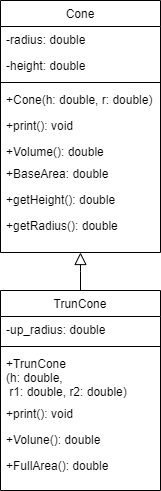

The diagram above was exported from draw.io. Its source (the exported page's mxGraphModel, read from the mxfile embedded in the PNG):
<mxGraphModel dx="533" dy="817" grid="1" gridSize="10" guides="1" tooltips="1" connect="1" arrows="1" fold="1" page="1" pageScale="1" pageWidth="827" pageHeight="1169" math="0" shadow="0">
  <root>
    <mxCell id="WIyWlLk6GJQsqaUBKTNV-0" />
    <mxCell id="WIyWlLk6GJQsqaUBKTNV-1" parent="WIyWlLk6GJQsqaUBKTNV-0" />
    <mxCell id="zkfFHV4jXpPFQw0GAbJ--0" value="Cone" style="swimlane;fontStyle=0;align=center;verticalAlign=top;childLayout=stackLayout;horizontal=1;startSize=26;horizontalStack=0;resizeParent=1;resizeLast=0;collapsible=1;marginBottom=0;rounded=0;shadow=0;strokeWidth=1;" parent="WIyWlLk6GJQsqaUBKTNV-1" vertex="1">
      <mxGeometry x="220" y="120" width="160" height="252" as="geometry">
        <mxRectangle x="230" y="140" width="160" height="26" as="alternateBounds" />
      </mxGeometry>
    </mxCell>
    <mxCell id="zkfFHV4jXpPFQw0GAbJ--2" value="-radius: double" style="text;align=left;verticalAlign=top;spacingLeft=4;spacingRight=4;overflow=hidden;rotatable=0;points=[[0,0.5],[1,0.5]];portConstraint=eastwest;rounded=0;shadow=0;html=0;" parent="zkfFHV4jXpPFQw0GAbJ--0" vertex="1">
      <mxGeometry y="26" width="160" height="26" as="geometry" />
    </mxCell>
    <mxCell id="zkfFHV4jXpPFQw0GAbJ--3" value="-height: double" style="text;align=left;verticalAlign=top;spacingLeft=4;spacingRight=4;overflow=hidden;rotatable=0;points=[[0,0.5],[1,0.5]];portConstraint=eastwest;rounded=0;shadow=0;html=0;" parent="zkfFHV4jXpPFQw0GAbJ--0" vertex="1">
      <mxGeometry y="52" width="160" height="26" as="geometry" />
    </mxCell>
    <mxCell id="zkfFHV4jXpPFQw0GAbJ--4" value="" style="line;html=1;strokeWidth=1;align=left;verticalAlign=middle;spacingTop=-1;spacingLeft=3;spacingRight=3;rotatable=0;labelPosition=right;points=[];portConstraint=eastwest;" parent="zkfFHV4jXpPFQw0GAbJ--0" vertex="1">
      <mxGeometry y="78" width="160" height="8" as="geometry" />
    </mxCell>
    <mxCell id="pr2lP3CyDNsr4Xvoj66L-2" value="+Cone(h: double, r: double)" style="text;align=left;verticalAlign=top;spacingLeft=4;spacingRight=4;overflow=hidden;rotatable=0;points=[[0,0.5],[1,0.5]];portConstraint=eastwest;" vertex="1" parent="zkfFHV4jXpPFQw0GAbJ--0">
      <mxGeometry y="86" width="160" height="26" as="geometry" />
    </mxCell>
    <mxCell id="zkfFHV4jXpPFQw0GAbJ--5" value="+print(): void" style="text;align=left;verticalAlign=top;spacingLeft=4;spacingRight=4;overflow=hidden;rotatable=0;points=[[0,0.5],[1,0.5]];portConstraint=eastwest;" parent="zkfFHV4jXpPFQw0GAbJ--0" vertex="1">
      <mxGeometry y="112" width="160" height="26" as="geometry" />
    </mxCell>
    <mxCell id="pr2lP3CyDNsr4Xvoj66L-0" value="+Volume(): double" style="text;align=left;verticalAlign=top;spacingLeft=4;spacingRight=4;overflow=hidden;rotatable=0;points=[[0,0.5],[1,0.5]];portConstraint=eastwest;" vertex="1" parent="zkfFHV4jXpPFQw0GAbJ--0">
      <mxGeometry y="138" width="160" height="22" as="geometry" />
    </mxCell>
    <mxCell id="pr2lP3CyDNsr4Xvoj66L-3" value="+BaseArea: double&#10;" style="text;align=left;verticalAlign=top;spacingLeft=4;spacingRight=4;overflow=hidden;rotatable=0;points=[[0,0.5],[1,0.5]];portConstraint=eastwest;" vertex="1" parent="zkfFHV4jXpPFQw0GAbJ--0">
      <mxGeometry y="160" width="160" height="26" as="geometry" />
    </mxCell>
    <mxCell id="pr2lP3CyDNsr4Xvoj66L-4" value="+getHeight(): double" style="text;align=left;verticalAlign=top;spacingLeft=4;spacingRight=4;overflow=hidden;rotatable=0;points=[[0,0.5],[1,0.5]];portConstraint=eastwest;" vertex="1" parent="zkfFHV4jXpPFQw0GAbJ--0">
      <mxGeometry y="186" width="160" height="26" as="geometry" />
    </mxCell>
    <mxCell id="pr2lP3CyDNsr4Xvoj66L-5" value="+getRadius(): double" style="text;align=left;verticalAlign=top;spacingLeft=4;spacingRight=4;overflow=hidden;rotatable=0;points=[[0,0.5],[1,0.5]];portConstraint=eastwest;" vertex="1" parent="zkfFHV4jXpPFQw0GAbJ--0">
      <mxGeometry y="212" width="160" height="26" as="geometry" />
    </mxCell>
    <mxCell id="zkfFHV4jXpPFQw0GAbJ--13" value="TrunCone" style="swimlane;fontStyle=0;align=center;verticalAlign=top;childLayout=stackLayout;horizontal=1;startSize=26;horizontalStack=0;resizeParent=1;resizeLast=0;collapsible=1;marginBottom=0;rounded=0;shadow=0;strokeWidth=1;" parent="WIyWlLk6GJQsqaUBKTNV-1" vertex="1">
      <mxGeometry x="220" y="410" width="160" height="200" as="geometry">
        <mxRectangle x="340" y="380" width="170" height="26" as="alternateBounds" />
      </mxGeometry>
    </mxCell>
    <mxCell id="pr2lP3CyDNsr4Xvoj66L-7" value="-up_radius: double" style="text;align=left;verticalAlign=top;spacingLeft=4;spacingRight=4;overflow=hidden;rotatable=0;points=[[0,0.5],[1,0.5]];portConstraint=eastwest;" vertex="1" parent="zkfFHV4jXpPFQw0GAbJ--13">
      <mxGeometry y="26" width="160" height="26" as="geometry" />
    </mxCell>
    <mxCell id="zkfFHV4jXpPFQw0GAbJ--15" value="" style="line;html=1;strokeWidth=1;align=left;verticalAlign=middle;spacingTop=-1;spacingLeft=3;spacingRight=3;rotatable=0;labelPosition=right;points=[];portConstraint=eastwest;" parent="zkfFHV4jXpPFQw0GAbJ--13" vertex="1">
      <mxGeometry y="52" width="160" height="8" as="geometry" />
    </mxCell>
    <mxCell id="pr2lP3CyDNsr4Xvoj66L-8" value="+TrunCone&#10;(h: double,&#10; r1: double, r2: double)" style="text;align=left;verticalAlign=top;spacingLeft=4;spacingRight=4;overflow=hidden;rotatable=0;points=[[0,0.5],[1,0.5]];portConstraint=eastwest;" vertex="1" parent="zkfFHV4jXpPFQw0GAbJ--13">
      <mxGeometry y="60" width="160" height="50" as="geometry" />
    </mxCell>
    <mxCell id="pr2lP3CyDNsr4Xvoj66L-9" value="+print(): void" style="text;align=left;verticalAlign=top;spacingLeft=4;spacingRight=4;overflow=hidden;rotatable=0;points=[[0,0.5],[1,0.5]];portConstraint=eastwest;" vertex="1" parent="zkfFHV4jXpPFQw0GAbJ--13">
      <mxGeometry y="110" width="160" height="26" as="geometry" />
    </mxCell>
    <mxCell id="pr2lP3CyDNsr4Xvoj66L-10" value="+Volune(): double" style="text;align=left;verticalAlign=top;spacingLeft=4;spacingRight=4;overflow=hidden;rotatable=0;points=[[0,0.5],[1,0.5]];portConstraint=eastwest;" vertex="1" parent="zkfFHV4jXpPFQw0GAbJ--13">
      <mxGeometry y="136" width="160" height="26" as="geometry" />
    </mxCell>
    <mxCell id="pr2lP3CyDNsr4Xvoj66L-11" value="+FullArea(): double" style="text;align=left;verticalAlign=top;spacingLeft=4;spacingRight=4;overflow=hidden;rotatable=0;points=[[0,0.5],[1,0.5]];portConstraint=eastwest;" vertex="1" parent="zkfFHV4jXpPFQw0GAbJ--13">
      <mxGeometry y="162" width="160" height="26" as="geometry" />
    </mxCell>
    <mxCell id="zkfFHV4jXpPFQw0GAbJ--16" value="" style="endArrow=block;endSize=10;endFill=0;shadow=0;strokeWidth=1;rounded=0;curved=0;edgeStyle=elbowEdgeStyle;elbow=vertical;" parent="WIyWlLk6GJQsqaUBKTNV-1" source="zkfFHV4jXpPFQw0GAbJ--13" target="zkfFHV4jXpPFQw0GAbJ--0" edge="1">
      <mxGeometry width="160" relative="1" as="geometry">
        <mxPoint x="210" y="373" as="sourcePoint" />
        <mxPoint x="310" y="271" as="targetPoint" />
      </mxGeometry>
    </mxCell>
  </root>
</mxGraphModel>